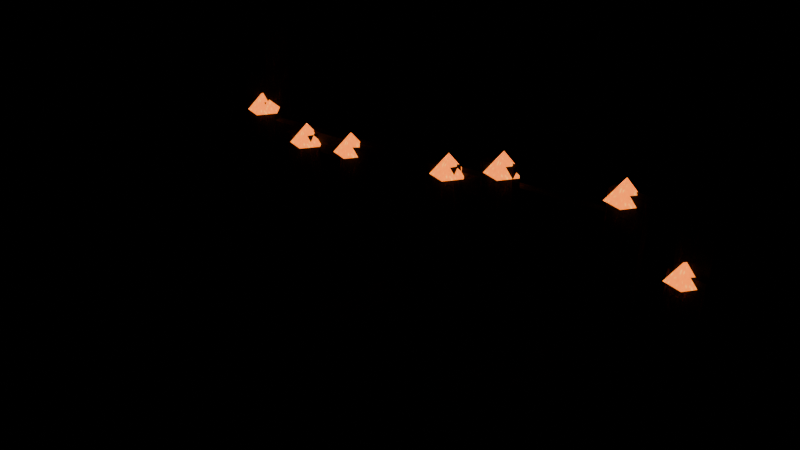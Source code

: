 # Source: charred_fence.blend  (saved by Blender 5.2.44; exported with 4.5.12 LTS)
import bpy
from mathutils import Matrix  # noqa: F401  (used for matrix-valued properties, if any)

bpy.ops.wm.read_factory_settings(use_empty=True)
scene = bpy.context.scene
scene.name = 'ENV_charred_fence'

# ---- collections
col_charred_fence = bpy.data.collections.new('charred_fence'); scene.collection.children.link(col_charred_fence)

# ---- images (referenced by path relative to the original .blend; pixels are not part of the script)
import os
ASSET_DIR = os.environ.get("B2B_ASSET_DIR", "")  # directory of the original .blend (textures are referenced by path, not embedded)
HERE = os.path.dirname(os.path.abspath(__file__))  # packed textures are extracted next to this script under _unpacked/

def load_image(name, relpath, width, height, colorspace="sRGB"):
    """Load a texture the original file referenced (path relative to the .blend, or extracted next to this script)."""
    p = next((c for c in (os.path.join(HERE, relpath), os.path.join(ASSET_DIR, relpath)) if relpath and os.path.exists(c)), "")
    if p:
        img = bpy.data.images.load(p, check_existing=True)
        img.name = name
    else:  # same state as the original file: an image datablock whose file is absent (Cycles renders it pink)
        img = bpy.data.images.new(name, width, height)
        img.source = "FILE"
        img.filepath = "//" + (relpath or name)
    img.colorspace_settings.name = colorspace
    return img
img_burnt_wood_png = load_image('burnt_wood.png', '_unpacked/burnt_wood.8d5d9921.png', 512, 512, 'sRGB')
img_ember_png = load_image('ember.png', '_unpacked/ember.03d92a5f.png', 256, 256, 'sRGB')

# ---- materials (node trees are filled in below, after node groups)
mat_env_burnt_wood = bpy.data.materials.new('env_burnt_wood')
mat_env_burnt_wood.use_backface_culling = True
mat_env_ember = bpy.data.materials.new('env_ember')
mat_env_ember.use_backface_culling = True

# ---- material node trees
mat_env_burnt_wood.use_nodes = True; mat_env_burnt_wood.node_tree.nodes.clear()
_N = mat_env_burnt_wood.node_tree.nodes; _L = mat_env_burnt_wood.node_tree.links
n0 = _N.new('ShaderNodeBsdfPrincipled'); n0.name = 'Principled BSDF'; n0.location = (-200, 100)
n0.inputs[2].default_value = 0.9
n0.inputs[10].default_value = 0.005
n0.inputs[13].default_value = 0.25
n1 = _N.new('ShaderNodeOutputMaterial'); n1.name = 'Material Output'; n1.location = (200, 100)
n2 = _N.new('ShaderNodeTexImage'); n2.name = 'Image Texture'; n2.location = (-400, 200)
n2.image = img_burnt_wood_png
_L.new(n0.outputs[0], n1.inputs[0])
_L.new(n2.outputs[0], n0.inputs[0])
n1.is_active_output = True
mat_env_ember.use_nodes = True; mat_env_ember.node_tree.nodes.clear()
_N = mat_env_ember.node_tree.nodes; _L = mat_env_ember.node_tree.links
n0 = _N.new('ShaderNodeBsdfPrincipled'); n0.name = 'Principled BSDF'; n0.location = (-200, 100)
n0.inputs[2].default_value = 0.6
n0.inputs[10].default_value = 0.005
n0.inputs[13].default_value = 0.25
n0.inputs[28].default_value = 2.2
n1 = _N.new('ShaderNodeOutputMaterial'); n1.name = 'Material Output'; n1.location = (200, 100)
n2 = _N.new('ShaderNodeTexImage'); n2.name = 'Image Texture'; n2.location = (-400, 200)
n2.image = img_ember_png
_L.new(n0.outputs[0], n1.inputs[0])
_L.new(n2.outputs[0], n0.inputs[0])
_L.new(n2.outputs[0], n0.inputs[27])
n1.is_active_output = True

# ---- meshes
me_charred_fence_planks = bpy.data.meshes.new('charred_fence_planks')
me_charred_fence_planks.from_pydata([(-1.386, -0.03, -0.009865), (-1.512, -0.03, 0.8551), (-1.386, 0.03, -0.009865), (-1.512, 0.03, 0.8551), (-1.188, -0.03, 0.01904), (-1.314, -0.03, 0.884), (-1.188, 0.03, 0.01904), (-1.314, 0.03, 0.884), (-1.062, -0.03, -0.009486), (-1.156, -0.03, 0.7415), (-1.062, 0.03, -0.009486), (-1.156, 0.03, 0.7415), (-0.8638, -0.03, 0.01534), (-0.9577, -0.03, 0.7663), (-0.8638, 0.03, 0.01534), (-0.9577, 0.03, 0.7663), (-0.827, -0.03, 0.01902), (-0.7108, -0.03, 0.7997), (-0.827, 0.03, 0.01902), (-0.7108, 0.03, 0.7997), (-0.6292, -0.03, -0.01042), (-0.513, -0.03, 0.7703), (-0.6292, 0.03, -0.01042), (-0.513, 0.03, 0.7703), (-0.5361, -0.8237, 0.01), (-0.5361, -0.8237, 0.07), (-0.3182, 0.07104, 0.01), (-0.3182, 0.07104, 0.07), (-0.3418, -0.871, 0.01), (-0.3418, -0.871, 0.07), (-0.1239, 0.02372, 0.01), (-0.1239, 0.02372, 0.07), (-0.04632, -0.03, -0.007925), (-0.1327, -0.03, 0.8414), (-0.04632, 0.03, -0.007925), (-0.1327, 0.03, 0.8414), (0.1527, -0.03, 0.0123), (0.06632, -0.03, 0.8616), (0.1527, 0.03, 0.0123), (0.06632, 0.03, 0.8616), (0.2724, -0.03, -0.004134), (0.2278, -0.03, 0.9535), (0.2724, 0.03, -0.004134), (0.2278, 0.03, 0.9535), (0.4722, -0.03, 0.005173), (0.4276, -0.03, 0.9628), (0.4722, 0.03, 0.005173), (0.4276, 0.03, 0.9628), (0.3814, -0.8218, 0.01), (0.3814, -0.8218, 0.07), (0.8175, 0.1069, 0.01), (0.8175, 0.1069, 0.07), (0.5625, -0.9069, 0.01), (0.5625, -0.9069, 0.07), (0.9986, 0.02185, 0.01), (0.9986, 0.02185, 0.07), (0.9055, -0.03, 0.005455), (0.9548, -0.03, 1.019), (0.9055, 0.03, 0.005455), (0.9548, 0.03, 1.019), (1.105, -0.03, -0.004257), (1.155, -0.03, 1.009), (1.105, 0.03, -0.004257), (1.155, 0.03, 1.009), (1.248, -0.03, 0.007013), (1.293, -0.03, 0.7176), (1.248, 0.03, 0.007013), (1.293, 0.03, 0.7176), (1.447, -0.03, -0.005597), (1.492, -0.03, 0.705), (1.447, 0.03, -0.005597), (1.492, 0.03, 0.705), (-1.398, 0.03, 0.2123), (-1.401, 0.03, 0.3323), (-1.398, 0.09, 0.2123), (-1.401, 0.09, 0.3323), (1.001, 0.03, 0.2677), (0.9983, 0.03, 0.3877), (1.001, 0.09, 0.2677), (0.9983, 0.09, 0.3877), (-1.396, 0.03, 0.6337), (-1.401, 0.03, 0.7536), (-1.396, 0.09, 0.6337), (-1.401, 0.09, 0.7536), (1.001, 0.03, 0.7464), (0.9959, 0.03, 0.8663), (1.001, 0.09, 0.7464), (0.9959, 0.09, 0.8663), (-1.49, -0.01, 0.0), (-1.49, -0.01, 1.3), (-1.49, 0.17, 0.0), (-1.49, 0.17, 1.3), (-1.31, -0.01, 0.0), (-1.31, -0.01, 1.3), (-1.31, 0.17, 0.0), (-1.31, 0.17, 1.3), (1.31, -0.01, 0.0), (1.31, -0.01, 1.3), (1.31, 0.17, 0.0), (1.31, 0.17, 1.3), (1.49, -0.01, 0.0), (1.49, -0.01, 1.3), (1.49, 0.17, 0.0), (1.49, 0.17, 1.3)], [], [(0, 1, 3, 2), (2, 3, 7, 6), (6, 7, 5, 4), (4, 5, 1, 0), (2, 6, 4, 0), (7, 3, 1, 5), (8, 9, 11, 10), (10, 11, 15, 14), (14, 15, 13, 12), (12, 13, 9, 8), (10, 14, 12, 8), (15, 11, 9, 13), (16, 17, 19, 18), (18, 19, 23, 22), (22, 23, 21, 20), (20, 21, 17, 16), (18, 22, 20, 16), (23, 19, 17, 21), (24, 25, 27, 26), (26, 27, 31, 30), (30, 31, 29, 28), (28, 29, 25, 24), (26, 30, 28, 24), (31, 27, 25, 29), (32, 33, 35, 34), (34, 35, 39, 38), (38, 39, 37, 36), (36, 37, 33, 32), (34, 38, 36, 32), (39, 35, 33, 37), (40, 41, 43, 42), (42, 43, 47, 46), (46, 47, 45, 44), (44, 45, 41, 40), (42, 46, 44, 40), (47, 43, 41, 45), (48, 49, 51, 50), (50, 51, 55, 54), (54, 55, 53, 52), (52, 53, 49, 48), (50, 54, 52, 48), (55, 51, 49, 53), (56, 57, 59, 58), (58, 59, 63, 62), (62, 63, 61, 60), (60, 61, 57, 56), (58, 62, 60, 56), (63, 59, 57, 61), (64, 65, 67, 66), (66, 67, 71, 70), (70, 71, 69, 68), (68, 69, 65, 64), (66, 70, 68, 64), (71, 67, 65, 69), (72, 73, 75, 74), (74, 75, 79, 78), (78, 79, 77, 76), (76, 77, 73, 72), (74, 78, 76, 72), (79, 75, 73, 77), (80, 81, 83, 82), (82, 83, 87, 86), (86, 87, 85, 84), (84, 85, 81, 80), (82, 86, 84, 80), (87, 83, 81, 85), (88, 89, 91, 90), (90, 91, 95, 94), (94, 95, 93, 92), (92, 93, 89, 88), (90, 94, 92, 88), (95, 91, 89, 93), (96, 97, 99, 98), (98, 99, 103, 102), (102, 103, 101, 100), (100, 101, 97, 96), (98, 102, 100, 96), (103, 99, 97, 101)])
_uv = me_charred_fence_planks.uv_layers.new(name='Float2')
_uv.uv.foreach_set('vector', [-0.5463, -0.0375, 0.5463, -0.0375, 0.5463, 0.0375, -0.5463, 0.0375, -0.5463, -0.125, 0.5463, -0.125, 0.5463, 0.125, -0.5463, 0.125, -0.5463, 0.0375, 0.5463, 0.0375, 0.5463, -0.0375, -0.5463, -0.0375, -0.5463, 0.125, 0.5463, 0.125, 0.5463, -0.125, -0.5463, -0.125, -0.125, 0.0375, 0.125, 0.0375, 0.125, -0.0375, -0.125, -0.0375, 0.125, 0.0375, -0.125, 0.0375, -0.125, -0.0375, 0.125, -0.0375, -0.473, -0.0375, 0.473, -0.0375, 0.473, 0.0375, -0.473, 0.0375, -0.473, -0.125, 0.473, -0.125, 0.473, 0.125, -0.473, 0.125, -0.473, 0.0375, 0.473, 0.0375, 0.473, -0.0375, -0.473, -0.0375, -0.473, 0.125, 0.473, 0.125, 0.473, -0.125, -0.473, -0.125, -0.125, 0.0375, 0.125, 0.0375, 0.125, -0.0375, -0.125, -0.0375, 0.125, 0.0375, -0.125, 0.0375, -0.125, -0.0375, 0.125, -0.0375, -0.4933, -0.0375, 0.4933, -0.0375, 0.4933, 0.0375, -0.4933, 0.0375, -0.4933, -0.125, 0.4933, -0.125, 0.4933, 0.125, -0.4933, 0.125, -0.4933, 0.0375, 0.4933, 0.0375, 0.4933, -0.0375, -0.4933, -0.0375, -0.4933, 0.125, 0.4933, 0.125, 0.4933, -0.125, -0.4933, -0.125, -0.125, 0.0375, 0.125, 0.0375, 0.125, -0.0375, -0.125, -0.0375, 0.125, 0.0375, -0.125, 0.0375, -0.125, -0.0375, 0.125, -0.0375, -0.5756, -0.0375, -0.5756, 0.0375, 0.5756, 0.0375, 0.5756, -0.0375, -0.125, -0.0375, -0.125, 0.0375, 0.125, 0.0375, 0.125, -0.0375, 0.5756, -0.0375, 0.5756, 0.0375, -0.5756, 0.0375, -0.5756, -0.0375, 0.125, -0.0375, 0.125, 0.0375, -0.125, 0.0375, -0.125, -0.0375, 0.5756, -0.125, 0.5756, 0.125, -0.5756, 0.125, -0.5756, -0.125, 0.5756, 0.125, 0.5756, -0.125, -0.5756, -0.125, -0.5756, 0.125, -0.5336, -0.0375, 0.5336, -0.0375, 0.5336, 0.0375, -0.5336, 0.0375, -0.5336, -0.125, 0.5336, -0.125, 0.5336, 0.125, -0.5336, 0.125, -0.5336, 0.0375, 0.5336, 0.0375, 0.5336, -0.0375, -0.5336, -0.0375, -0.5336, 0.125, 0.5336, 0.125, 0.5336, -0.125, -0.5336, -0.125, -0.125, 0.0375, 0.125, 0.0375, 0.125, -0.0375, -0.125, -0.0375, 0.125, 0.0375, -0.125, 0.0375, -0.125, -0.0375, 0.125, -0.0375, -0.5992, -0.0375, 0.5992, -0.0375, 0.5992, 0.0375, -0.5992, 0.0375, -0.5992, -0.125, 0.5992, -0.125, 0.5992, 0.125, -0.5992, 0.125, -0.5992, 0.0375, 0.5992, 0.0375, 0.5992, -0.0375, -0.5992, -0.0375, -0.5992, 0.125, 0.5992, 0.125, 0.5992, -0.125, -0.5992, -0.125, -0.125, 0.0375, 0.125, 0.0375, 0.125, -0.0375, -0.125, -0.0375, 0.125, 0.0375, -0.125, 0.0375, -0.125, -0.0375, 0.125, -0.0375, -0.6413, -0.0375, -0.6413, 0.0375, 0.6413, 0.0375, 0.6413, -0.0375, -0.125, -0.0375, -0.125, 0.0375, 0.125, 0.0375, 0.125, -0.0375, 0.6413, -0.0375, 0.6413, 0.0375, -0.6413, 0.0375, -0.6413, -0.0375, 0.125, -0.0375, 0.125, 0.0375, -0.125, 0.0375, -0.125, -0.0375, 0.6413, -0.125, 0.6413, 0.125, -0.6413, 0.125, -0.6413, -0.125, 0.6413, 0.125, 0.6413, -0.125, -0.6413, -0.125, -0.6413, 0.125, -0.6343, -0.0375, 0.6343, -0.0375, 0.6343, 0.0375, -0.6343, 0.0375, -0.6343, -0.125, 0.6343, -0.125, 0.6343, 0.125, -0.6343, 0.125, -0.6343, 0.0375, 0.6343, 0.0375, 0.6343, -0.0375, -0.6343, -0.0375, -0.6343, 0.125, 0.6343, 0.125, 0.6343, -0.125, -0.6343, -0.125, -0.125, 0.0375, 0.125, 0.0375, 0.125, -0.0375, -0.125, -0.0375, 0.125, 0.0375, -0.125, 0.0375, -0.125, -0.0375, 0.125, -0.0375, -0.445, -0.0375, 0.445, -0.0375, 0.445, 0.0375, -0.445, 0.0375, -0.445, -0.125, 0.445, -0.125, 0.445, 0.125, -0.445, 0.125, -0.445, 0.0375, 0.445, 0.0375, 0.445, -0.0375, -0.445, -0.0375, -0.445, 0.125, 0.445, 0.125, 0.445, -0.125, -0.445, -0.125, -0.125, 0.0375, 0.125, 0.0375, 0.125, -0.0375, -0.125, -0.0375, 0.125, 0.0375, -0.125, 0.0375, -0.125, -0.0375, 0.125, -0.0375, -0.0375, -0.075, -0.0375, 0.075, 0.0375, 0.075, 0.0375, -0.075, -1.5, -0.075, -1.5, 0.075, 1.5, 0.075, 1.5, -0.075, 0.0375, -0.075, 0.0375, 0.075, -0.0375, 0.075, -0.0375, -0.075, 1.5, -0.075, 1.5, 0.075, -1.5, 0.075, -1.5, -0.075, -1.5, 0.0375, 1.5, 0.0375, 1.5, -0.0375, -1.5, -0.0375, 1.5, 0.0375, -1.5, 0.0375, -1.5, -0.0375, 1.5, -0.0375, -0.0375, -0.075, -0.0375, 0.075, 0.0375, 0.075, 0.0375, -0.075, -1.5, -0.075, -1.5, 0.075, 1.5, 0.075, 1.5, -0.075, 0.0375, -0.075, 0.0375, 0.075, -0.0375, 0.075, -0.0375, -0.075, 1.5, -0.075, 1.5, 0.075, -1.5, 0.075, -1.5, -0.075, -1.5, 0.0375, 1.5, 0.0375, 1.5, -0.0375, -1.5, -0.0375, 1.5, 0.0375, -1.5, 0.0375, -1.5, -0.0375, 1.5, -0.0375, -0.8125, -0.1125, 0.8125, -0.1125, 0.8125, 0.1125, -0.8125, 0.1125, -0.8125, -0.1125, 0.8125, -0.1125, 0.8125, 0.1125, -0.8125, 0.1125, -0.8125, 0.1125, 0.8125, 0.1125, 0.8125, -0.1125, -0.8125, -0.1125, -0.8125, 0.1125, 0.8125, 0.1125, 0.8125, -0.1125, -0.8125, -0.1125, -0.1125, 0.1125, 0.1125, 0.1125, 0.1125, -0.1125, -0.1125, -0.1125, 0.1125, 0.1125, -0.1125, 0.1125, -0.1125, -0.1125, 0.1125, -0.1125, -0.8125, -0.1125, 0.8125, -0.1125, 0.8125, 0.1125, -0.8125, 0.1125, -0.8125, -0.1125, 0.8125, -0.1125, 0.8125, 0.1125, -0.8125, 0.1125, -0.8125, 0.1125, 0.8125, 0.1125, 0.8125, -0.1125, -0.8125, -0.1125, -0.8125, 0.1125, 0.8125, 0.1125, 0.8125, -0.1125, -0.8125, -0.1125, -0.1125, 0.1125, 0.1125, 0.1125, 0.1125, -0.1125, -0.1125, -0.1125, 0.1125, 0.1125, -0.1125, 0.1125, -0.1125, -0.1125, 0.1125, -0.1125])
me_charred_fence_planks.materials.append(mat_env_burnt_wood)
me_charred_fence_planks.update()
me_charred_fence_embers = bpy.data.meshes.new('charred_fence_embers')
me_charred_fence_embers.from_pydata([(-1.25, 0.0, 0.8241), (-1.319, 0.09511, 0.8241), (-1.431, 0.05878, 0.8241), (-1.431, -0.05878, 0.8241), (-1.319, -0.09511, 0.8241), (-1.35, 0.0, 0.9441), (-0.91, 0.0, 0.7068), (-0.9791, 0.09511, 0.7068), (-1.091, 0.05878, 0.7068), (-1.091, -0.05878, 0.7068), (-0.9791, -0.09511, 0.7068), (-1.01, 0.0, 0.8268), (-0.57, 0.0, 0.7393), (-0.6391, 0.09511, 0.7393), (-0.7509, 0.05878, 0.7393), (-0.7509, -0.05878, 0.7393), (-0.6391, -0.09511, 0.7393), (-0.67, 0.0, 0.8593), (0.11, 0.0, 0.8037), (0.0409, 0.09511, 0.8037), (-0.0709, 0.05878, 0.8037), (-0.0709, -0.05878, 0.8037), (0.0409, -0.09511, 0.8037), (0.01, 0.0, 0.9237), (0.45, 0.0, 0.9087), (0.3809, 0.09511, 0.9087), (0.2691, 0.05878, 0.9087), (0.2691, -0.05878, 0.9087), (0.3809, -0.09511, 0.9087), (0.35, 0.0, 1.029), (1.13, 0.0, 0.9649), (1.061, 0.09511, 0.9649), (0.9491, 0.05878, 0.9649), (0.9491, -0.05878, 0.9649), (1.061, -0.09511, 0.9649), (1.03, 0.0, 1.085), (1.47, 0.0, 0.662), (1.401, 0.09511, 0.662), (1.289, 0.05878, 0.662), (1.289, -0.05878, 0.662), (1.401, -0.09511, 0.662), (1.37, 0.0, 0.782)], [], [(0, 1, 5), (1, 2, 5), (2, 3, 5), (3, 4, 5), (4, 0, 5), (4, 3, 2, 1, 0), (6, 7, 11), (7, 8, 11), (8, 9, 11), (9, 10, 11), (10, 6, 11), (10, 9, 8, 7, 6), (12, 13, 17), (13, 14, 17), (14, 15, 17), (15, 16, 17), (16, 12, 17), (16, 15, 14, 13, 12), (18, 19, 23), (19, 20, 23), (20, 21, 23), (21, 22, 23), (22, 18, 23), (22, 21, 20, 19, 18), (24, 25, 29), (25, 26, 29), (26, 27, 29), (27, 28, 29), (28, 24, 29), (28, 27, 26, 25, 24), (30, 31, 35), (31, 32, 35), (32, 33, 35), (33, 34, 35), (34, 30, 35), (34, 33, 32, 31, 30), (36, 37, 41), (37, 38, 41), (38, 39, 41), (39, 40, 41), (40, 36, 41), (40, 39, 38, 37, 36)])
_uv = me_charred_fence_embers.uv_layers.new(name='Float2')
_uv.uv.foreach_set('vector', [0.0, 0.0, 0.0, 0.1257, 0.12, 0.06283, 0.0, 0.1257, 0.0, 0.2513, 0.12, 0.1885, 0.0, 0.2513, 0.0, 0.377, 0.12, 0.3142, 0.0, 0.377, 0.0, 0.5027, 0.12, 0.4398, 0.0, 0.5027, 0.0, 0.6283, 0.12, 0.5655, 0.5309, 0.4049, 0.4191, 0.4412, 0.4191, 0.5588, 0.5309, 0.5951, 0.6, 0.5, 0.0, 0.0, 0.0, 0.1257, 0.12, 0.06283, 0.0, 0.1257, 0.0, 0.2513, 0.12, 0.1885, 0.0, 0.2513, 0.0, 0.377, 0.12, 0.3142, 0.0, 0.377, 0.0, 0.5027, 0.12, 0.4398, 0.0, 0.5027, 0.0, 0.6283, 0.12, 0.5655, 0.5309, 0.4049, 0.4191, 0.4412, 0.4191, 0.5588, 0.5309, 0.5951, 0.6, 0.5, 0.0, 0.0, 0.0, 0.1257, 0.12, 0.06283, 0.0, 0.1257, 0.0, 0.2513, 0.12, 0.1885, 0.0, 0.2513, 0.0, 0.377, 0.12, 0.3142, 0.0, 0.377, 0.0, 0.5027, 0.12, 0.4398, 0.0, 0.5027, 0.0, 0.6283, 0.12, 0.5655, 0.5309, 0.4049, 0.4191, 0.4412, 0.4191, 0.5588, 0.5309, 0.5951, 0.6, 0.5, 0.0, 0.0, 0.0, 0.1257, 0.12, 0.06283, 0.0, 0.1257, 0.0, 0.2513, 0.12, 0.1885, 0.0, 0.2513, 0.0, 0.377, 0.12, 0.3142, 0.0, 0.377, 0.0, 0.5027, 0.12, 0.4398, 0.0, 0.5027, 0.0, 0.6283, 0.12, 0.5655, 0.5309, 0.4049, 0.4191, 0.4412, 0.4191, 0.5588, 0.5309, 0.5951, 0.6, 0.5, 0.0, 0.0, 0.0, 0.1257, 0.12, 0.06283, 0.0, 0.1257, 0.0, 0.2513, 0.12, 0.1885, 0.0, 0.2513, 0.0, 0.377, 0.12, 0.3142, 0.0, 0.377, 0.0, 0.5027, 0.12, 0.4398, 0.0, 0.5027, 0.0, 0.6283, 0.12, 0.5655, 0.5309, 0.4049, 0.4191, 0.4412, 0.4191, 0.5588, 0.5309, 0.5951, 0.6, 0.5, 0.0, 0.0, 0.0, 0.1257, 0.12, 0.06283, 0.0, 0.1257, 0.0, 0.2513, 0.12, 0.1885, 0.0, 0.2513, 0.0, 0.377, 0.12, 0.3142, 0.0, 0.377, 0.0, 0.5027, 0.12, 0.4398, 0.0, 0.5027, 0.0, 0.6283, 0.12, 0.5655, 0.5309, 0.4049, 0.4191, 0.4412, 0.4191, 0.5588, 0.5309, 0.5951, 0.6, 0.5, 0.0, 0.0, 0.0, 0.1257, 0.12, 0.06283, 0.0, 0.1257, 0.0, 0.2513, 0.12, 0.1885, 0.0, 0.2513, 0.0, 0.377, 0.12, 0.3142, 0.0, 0.377, 0.0, 0.5027, 0.12, 0.4398, 0.0, 0.5027, 0.0, 0.6283, 0.12, 0.5655, 0.5309, 0.4049, 0.4191, 0.4412, 0.4191, 0.5588, 0.5309, 0.5951, 0.6, 0.5])
me_charred_fence_embers.materials.append(mat_env_ember)
me_charred_fence_embers.update()
me_charred_fence_fence_col = bpy.data.meshes.new('charred_fence_fence_col')
me_charred_fence_fence_col.from_pydata([(-1.45, -0.15, -0.55), (-1.45, -0.15, 0.55), (-1.45, 0.15, -0.55), (-1.45, 0.15, 0.55), (1.45, -0.15, -0.55), (1.45, -0.15, 0.55), (1.45, 0.15, -0.55), (1.45, 0.15, 0.55)], [], [(0, 1, 3, 2), (2, 3, 7, 6), (6, 7, 5, 4), (4, 5, 1, 0), (2, 6, 4, 0), (7, 3, 1, 5)])
_uv = me_charred_fence_fence_col.uv_layers.new(name='Float2')
_uv.uv.foreach_set('vector', [0.0, 0.0, 0.0, 0.0, 0.0, 0.0, 0.0, 0.0, 0.0, 0.0, 0.0, 0.0, 0.0, 0.0, 0.0, 0.0, 0.0, 0.0, 0.0, 0.0, 0.0, 0.0, 0.0, 0.0, 0.0, 0.0, 0.0, 0.0, 0.0, 0.0, 0.0, 0.0, 0.0, 0.0, 0.0, 0.0, 0.0, 0.0, 0.0, 0.0, 0.0, 0.0, 0.0, 0.0, 0.0, 0.0, 0.0, 0.0])
me_charred_fence_fence_col.update()

# ---- objects
ob_charred_fence = bpy.data.objects.new('charred_fence', None)
ob_charred_fence_planks = bpy.data.objects.new('charred_fence_planks', me_charred_fence_planks)
ob_charred_fence_embers = bpy.data.objects.new('charred_fence_embers', me_charred_fence_embers)
ob_charred_fence_fence_col_convcolonly = bpy.data.objects.new('charred_fence_fence_col-convcolonly', me_charred_fence_fence_col)

# ---- transforms, parenting, visibility, modifiers, constraints
ob_charred_fence.location = (0.0, 0.0, 0.0)
ob_charred_fence.empty_display_type = 'ARROWS'
ob_charred_fence.empty_display_size = 0.5
ob_charred_fence_planks.parent = ob_charred_fence
ob_charred_fence_planks.location = (0.0, 0.0, 0.0)
ob_charred_fence_embers.parent = ob_charred_fence
ob_charred_fence_embers.location = (0.0, 0.0, 0.0)
ob_charred_fence_fence_col_convcolonly.parent = ob_charred_fence
ob_charred_fence_fence_col_convcolonly.location = (0.0, 0.0, 0.55)
ob_charred_fence_fence_col_convcolonly.hide_render = True
ob_charred_fence_fence_col_convcolonly.display_type = 'WIRE'

# ---- collection membership
col_charred_fence.objects.link(ob_charred_fence)
col_charred_fence.objects.link(ob_charred_fence_planks)
col_charred_fence.objects.link(ob_charred_fence_embers)
col_charred_fence.objects.link(ob_charred_fence_fence_col_convcolonly)

# ---- scene / render settings (as saved in the file)
scene.frame_start = 1; scene.frame_end = 250; scene.frame_set(1)
scene.render.engine = 'BLENDER_EEVEE_NEXT'
scene.render.image_settings.exr_codec = 'NONE'
scene.render.use_bake_clear = False
scene.render.bake_margin = 0
scene.render.bake_bias = 0.0
scene.render.bake_samples = 0
scene.render.simplify_subdivision_render = 0
scene.render.simplify_child_particles_render = 0.0
scene.render.compositor_device = 'GPU'
scene.eevee.use_volume_custom_range = False
scene.eevee.gtao_distance = 0.0
scene.eevee.use_fast_gi = False
scene.eevee.fast_gi_thickness_near = 0.1
scene.eevee.fast_gi_thickness_far = 0.0
scene.eevee.ray_tracing_options.screen_trace_thickness = 0.1
bpy.context.view_layer.update()

# ---- added for rendering (the .blend has no active camera): camera
cam_auto = bpy.data.cameras.new('AutoCamera')
cam_auto.lens = 50.0
cam_auto.sensor_width = 36.0
cam_auto.clip_end = 1000.0
ob_auto_camera = bpy.data.objects.new('AutoCamera', cam_auto)
scene.collection.objects.link(ob_auto_camera)
ob_auto_camera.location = (3.18216, -4.19895, 3.19847)
ob_auto_camera.rotation_euler = (1.09748, -7.21219e-08, 0.694738)
scene.camera = ob_auto_camera
bpy.context.view_layer.update()
